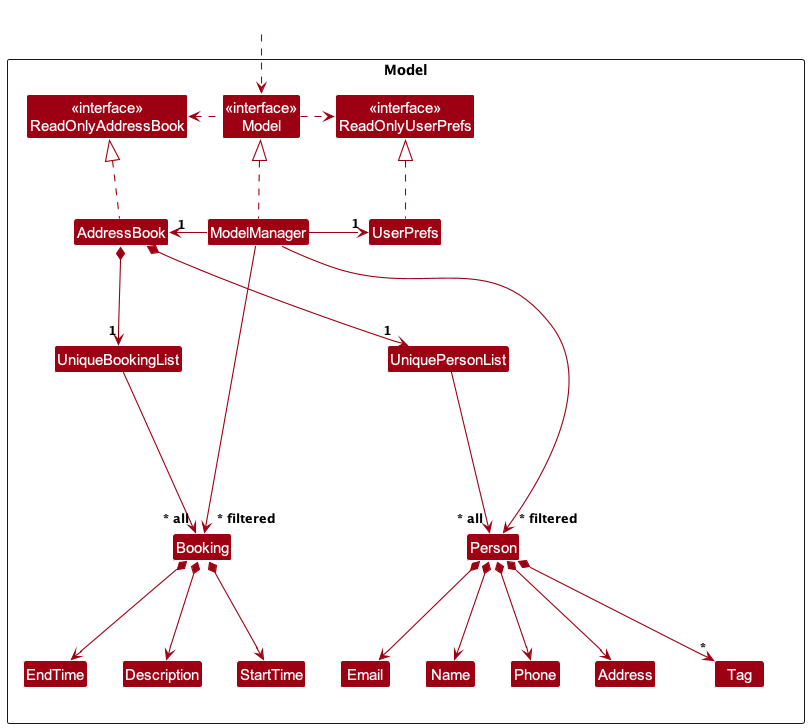

The diagram above was rendered by PlantUML. Its source (embedded in the PNG):
@startuml
!include style.puml
skinparam arrowThickness 1.1
skinparam arrowColor MODEL_COLOR
skinparam classBackgroundColor MODEL_COLOR

Package Model as ModelPackage <<Rectangle>>{
Class "<<interface>>\nReadOnlyAddressBook" as ReadOnlyAddressBook
Class "<<interface>>\nReadOnlyUserPrefs" as ReadOnlyUserPrefs
Class "<<interface>>\nModel" as Model
Class AddressBook
Class ModelManager
Class UserPrefs

Class UniqueBookingList
Class UniquePersonList
Class Person
Class Address
Class Email
Class Name
Class Phone
Class Tag
Class Booking
Class Description
Class StartTime
Class EndTime

Class I #FFFFFF
}

Class HiddenOutside #FFFFFF
HiddenOutside ..> Model

AddressBook .up.|> ReadOnlyAddressBook

ModelManager .up.|> Model
Model .right.> ReadOnlyUserPrefs
Model .left.> ReadOnlyAddressBook
ModelManager -left-> "1" AddressBook
ModelManager -right-> "1" UserPrefs
UserPrefs .up.|> ReadOnlyUserPrefs

AddressBook *--> "1" UniquePersonList
AddressBook *--> "1" UniqueBookingList

UniqueBookingList --> "~* all" Booking
UniquePersonList --> "~* all" Person
Person *--> Name
Person *--> Phone
Person *--> Email
Person *--> Address
Person *--> "*" Tag

Person -[hidden]up--> I
UniquePersonList -[hidden]right-> I

Name -[hidden]right-> Phone
Phone -[hidden]right-> Address
Address -[hidden]right-> Email

Booking *--> Description
Booking *--> StartTime
Booking *--> EndTime

Booking -[hidden]up--> I
UniqueBookingList -[hidden]right-> I

ModelManager --> "~* filtered" Person
ModelManager --> "~* filtered" Booking
@enduml